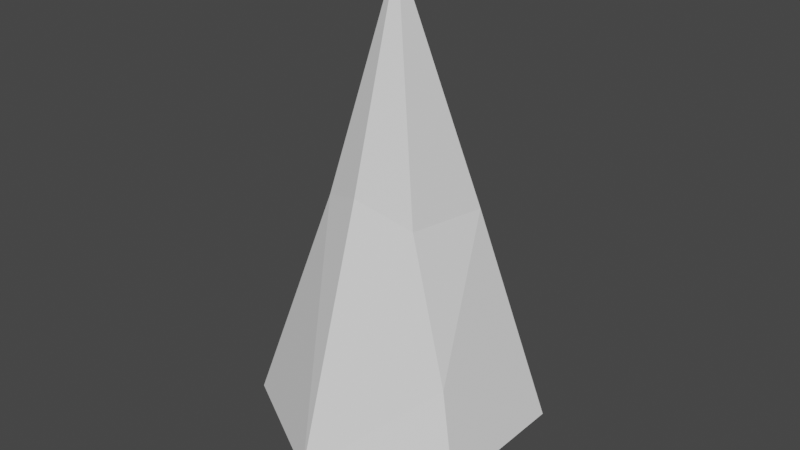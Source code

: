# Source: Tree.blend  (saved by Blender 2.80.75; exported with 4.5.12 LTS)
import bpy
from mathutils import Matrix  # noqa: F401  (used for matrix-valued properties, if any)

bpy.ops.wm.read_factory_settings(use_empty=True)
scene = bpy.context.scene
scene.name = 'Scene'

# ---- collections
col_collection = bpy.data.collections.new('Collection'); scene.collection.children.link(col_collection)

# ---- world
world_world = bpy.data.worlds.new('World'); scene.world = world_world
world_world.use_nodes = True; world_world.node_tree.nodes.clear()
_N = world_world.node_tree.nodes; _L = world_world.node_tree.links
n0 = _N.new('ShaderNodeOutputWorld'); n0.name = 'World Output'; n0.location = (300, 300)
n1 = _N.new('ShaderNodeBackground'); n1.name = 'Background'; n1.location = (10, 300)
n1.inputs[0].default_value = (0.05088, 0.05088, 0.05088, 1.0)
_L.new(n1.outputs[0], n0.inputs[0])
n0.is_active_output = True
world_world.color = (0.05088, 0.05088, 0.05088)
world_world.use_sun_shadow = False
world_world.sun_shadow_jitter_overblur = 0.0

# ---- meshes
me_circle = bpy.data.meshes.new('Circle')
me_circle.from_pydata([(0.005534, 4.829, 1.903), (-4.17, -2.372, 1.894), (4.193, -2.424, 1.903), (0.03209, -0.07779, 17.34), (3.305, -1.849, 4.758), (1.649, -1.319, 9.446), (2.167, 1.366, 9.382), (4.255, 2.463, 1.922), (-1.586, -1.418, 9.759), (-0.09709, -1.952, 10.24), (0.08342, -4.803, 1.892), (0.1155, 3.165, 6.507), (-1.888, 1.091, 9.202), (-4.006, 2.347, 1.857), (0.04742, 0.884, -0.05976), (-0.9036, 0.1931, -0.05976), (-0.5404, -0.925, -0.05976), (0.6352, -0.925, -0.05976), (0.9985, 0.1931, -0.05976), (0.04742, 0.884, 2.57), (-0.9036, 0.1931, 2.57), (-0.5404, -0.925, 2.57), (0.6352, -0.925, 2.57), (0.9985, 0.1931, 2.57)], [], [(5, 6, 3), (1, 8, 12), (2, 4, 10), (10, 4, 5), (7, 0, 11), (11, 13, 12), (11, 12, 3), (10, 9, 8), (8, 9, 3), (4, 7, 6), (11, 3, 6), (1, 12, 13), (8, 3, 12), (10, 5, 9), (5, 3, 9), (11, 6, 7), (13, 11, 0), (10, 8, 1), (2, 7, 4), (4, 6, 5), (14, 19, 23, 18), (17, 22, 21, 16), (15, 20, 19, 14), (18, 23, 22, 17), (16, 21, 20, 15)])
_uv = me_circle.uv_layers.new(name='UVMap')
_uv.uv.foreach_set('vector', [0.1435, 0.01455, 0.1435, 0.01455, 0.1435, 0.01455, 0.1435, 0.01455, 0.1435, 0.01455, 0.1435, 0.01455, 0.1435, 0.01455, 0.1435, 0.01455, 0.1435, 0.01455, 0.1435, 0.01455, 0.1435, 0.01455, 0.1435, 0.01455, 0.1435, 0.01455, 0.1435, 0.01455, 0.1435, 0.01455, 0.1435, 0.01455, 0.1435, 0.01455, 0.1435, 0.01455, 0.1435, 0.01455, 0.1435, 0.01455, 0.1435, 0.01455, 0.1435, 0.01455, 0.1435, 0.01455, 0.1435, 0.01455, 0.1435, 0.01455, 0.1435, 0.01455, 0.1435, 0.01455, 0.1435, 0.01455, 0.1435, 0.01455, 0.1435, 0.01455, 0.1435, 0.01455, 0.1435, 0.01455, 0.1435, 0.01455, 0.1435, 0.01455, 0.1435, 0.01455, 0.1435, 0.01455, 0.1435, 0.01455, 0.1435, 0.01455, 0.1435, 0.01455, 0.1435, 0.01455, 0.1435, 0.01455, 0.1435, 0.01455, 0.1435, 0.01455, 0.1435, 0.01455, 0.1435, 0.01455, 0.1435, 0.01455, 0.1435, 0.01455, 0.1435, 0.01455, 0.1435, 0.01455, 0.1435, 0.01455, 0.1435, 0.01455, 0.1435, 0.01455, 0.1435, 0.01455, 0.1435, 0.01455, 0.1435, 0.01455, 0.1435, 0.01455, 0.1435, 0.01455, 0.1435, 0.01455, 0.1435, 0.01455, 0.1435, 0.01455, 0.1074, 0.01434, 0.1074, 0.01434, 0.1074, 0.01434, 0.1074, 0.01434, 0.1074, 0.01434, 0.1074, 0.01434, 0.1074, 0.01434, 0.1074, 0.01434, 0.1074, 0.01434, 0.1074, 0.01434, 0.1074, 0.01434, 0.1074, 0.01434, 0.1074, 0.01434, 0.1074, 0.01434, 0.1074, 0.01434, 0.1074, 0.01434, 0.1074, 0.01434, 0.1074, 0.01434, 0.1074, 0.01434, 0.1074, 0.01434])
me_circle.use_remesh_preserve_volume = False
me_circle.use_remesh_preserve_attributes = False
me_circle.use_mirror_vertex_groups = False
me_circle.update()

# ---- objects
ob_circle = bpy.data.objects.new('Circle', me_circle)

# ---- transforms, parenting, visibility, modifiers, constraints
ob_circle.location = (0.0, 0.0, 0.0)
ob_circle.lineart.crease_threshold = 0.0

# ---- collection membership
col_collection.objects.link(ob_circle)

# ---- scene / render settings (as saved in the file)
scene.frame_start = 1; scene.frame_end = 250; scene.frame_set(1)
scene.render.engine = 'BLENDER_EEVEE_NEXT'
scene.cycles.use_denoising = False
scene.cycles.samples = 128
scene.cycles.sampling_pattern = 'TABULATED_SOBOL'
scene.cycles.use_adaptive_sampling = False
scene.cycles.use_light_tree = False
scene.view_settings.view_transform = 'Filmic'
bpy.context.view_layer.update()

# ---- added for rendering (the .blend has no active camera and no usable light): camera, sun
cam_auto = bpy.data.cameras.new('AutoCamera')
cam_auto.lens = 50.0
cam_auto.sensor_width = 36.0
cam_auto.clip_end = 1000.0
ob_auto_camera = bpy.data.objects.new('AutoCamera', cam_auto)
scene.collection.objects.link(ob_auto_camera)
ob_auto_camera.location = (20.0297, -23.9714, 24.6321)
ob_auto_camera.rotation_euler = (1.09748, -7.21219e-08, 0.694738)
scene.camera = ob_auto_camera
light_auto_sun = bpy.data.lights.new('AutoSun', 'SUN')
light_auto_sun.energy = 3.0
light_auto_sun.angle = 0.0523599
ob_auto_sun = bpy.data.objects.new('AutoSun', light_auto_sun)
scene.collection.objects.link(ob_auto_sun)
ob_auto_sun.rotation_euler = (0.872665, 0.174533, 0.523599)
bpy.context.view_layer.update()
